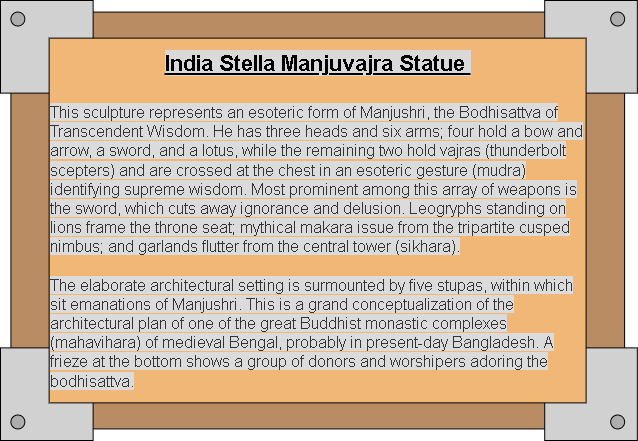

The diagram above was exported from draw.io. Its source (the exported page's mxGraphModel, read from the mxfile embedded in the PNG):
<mxGraphModel dx="2844" dy="1524" grid="1" gridSize="10" guides="1" tooltips="1" connect="1" arrows="1" fold="1" page="1" pageScale="1" pageWidth="827" pageHeight="1169" math="0" shadow="0">
  <root>
    <mxCell id="RigFYWvCBspx-qjsMZfn-0" />
    <mxCell id="RigFYWvCBspx-qjsMZfn-1" parent="RigFYWvCBspx-qjsMZfn-0" />
    <mxCell id="Ubt6P7Jbu6SB7u_69FfU-0" value="" style="group" vertex="1" connectable="0" parent="RigFYWvCBspx-qjsMZfn-1">
      <mxGeometry x="110" y="110" width="636.84" height="440" as="geometry" />
    </mxCell>
    <mxCell id="Ubt6P7Jbu6SB7u_69FfU-1" value="" style="rounded=0;whiteSpace=wrap;html=1;fillColor=#BA8C63;" vertex="1" parent="Ubt6P7Jbu6SB7u_69FfU-0">
      <mxGeometry x="10.421018181818182" y="11.578947368421053" width="613.6821818181818" height="416.8421052631579" as="geometry" />
    </mxCell>
    <mxCell id="Ubt6P7Jbu6SB7u_69FfU-2" value="" style="whiteSpace=wrap;html=1;aspect=fixed;fillColor=#D1D1D1;" vertex="1" parent="Ubt6P7Jbu6SB7u_69FfU-0">
      <mxGeometry width="92.63127272727273" height="92.63127272727273" as="geometry" />
    </mxCell>
    <mxCell id="Ubt6P7Jbu6SB7u_69FfU-3" value="" style="whiteSpace=wrap;html=1;aspect=fixed;fillColor=#D1D1D1;" vertex="1" parent="Ubt6P7Jbu6SB7u_69FfU-0">
      <mxGeometry x="544.2087272727273" width="92.63127272727273" height="92.63127272727273" as="geometry" />
    </mxCell>
    <mxCell id="Ubt6P7Jbu6SB7u_69FfU-4" value="" style="whiteSpace=wrap;html=1;aspect=fixed;fillColor=#D1D1D1;" vertex="1" parent="Ubt6P7Jbu6SB7u_69FfU-0">
      <mxGeometry y="347.3684210526316" width="92.63127272727273" height="92.63127272727273" as="geometry" />
    </mxCell>
    <mxCell id="Ubt6P7Jbu6SB7u_69FfU-5" value="" style="whiteSpace=wrap;html=1;aspect=fixed;fillColor=#D1D1D1;" vertex="1" parent="Ubt6P7Jbu6SB7u_69FfU-0">
      <mxGeometry x="544.2087272727273" y="347.3684210526316" width="92.63127272727273" height="92.63127272727273" as="geometry" />
    </mxCell>
    <mxCell id="Ubt6P7Jbu6SB7u_69FfU-6" value="&lt;div&gt;&lt;b&gt;&lt;u&gt;&lt;font style=&quot;font-size: 22px ; background-color: rgb(217 , 217 , 217)&quot;&gt;India Stella Manjuvajra Statue&amp;nbsp;&lt;/font&gt;&lt;/u&gt;&lt;/b&gt;&lt;/div&gt;&lt;div&gt;&lt;b&gt;&lt;u&gt;&lt;font style=&quot;font-size: 22px ; background-color: rgb(217 , 217 , 217)&quot;&gt;&lt;br&gt;&lt;/font&gt;&lt;/u&gt;&lt;/b&gt;&lt;/div&gt;&lt;span style=&quot;font-size: 15px&quot;&gt;&lt;div style=&quot;text-align: left ; font-size: 16px&quot;&gt;&lt;span style=&quot;background-color: rgb(219 , 219 , 219)&quot;&gt;&lt;span style=&quot;color: rgb(51 , 51 , 51) ; font-family: &amp;#34;metsans&amp;#34; , &amp;#34;helvetica neue&amp;#34; , &amp;#34;helvetica&amp;#34; , &amp;#34;arial&amp;#34; , &amp;#34;noto sans sc&amp;#34; , &amp;#34;noto sans tc&amp;#34; , &amp;#34;noto sans jp&amp;#34; , &amp;#34;noto sans kr&amp;#34; , sans-serif&quot;&gt;This sculpture represents an esoteric form of Manjushri, the Bodhisattva of Transcendent Wisdom. He has three heads and six arms; four hold a bow and arrow, a sword, and a lotus, while the remaining two hold vajras (thunderbolt scepters) and are crossed at the chest in an esoteric gesture (mudra) identifying supreme wisdom. Most prominent among this array of weapons is the sword, which cuts away ignorance and delusion. Leogryphs standing on lions frame the throne seat; mythical makara issue from the tripartite cusped nimbus; and garlands flutter from the central tower (sikhara).&lt;/span&gt;&lt;br style=&quot;box-sizing: border-box ; color: rgb(51 , 51 , 51) ; font-family: &amp;#34;metsans&amp;#34; , &amp;#34;helvetica neue&amp;#34; , &amp;#34;helvetica&amp;#34; , &amp;#34;arial&amp;#34; , &amp;#34;noto sans sc&amp;#34; , &amp;#34;noto sans tc&amp;#34; , &amp;#34;noto sans jp&amp;#34; , &amp;#34;noto sans kr&amp;#34; , sans-serif&quot;&gt;&lt;br style=&quot;box-sizing: border-box ; color: rgb(51 , 51 , 51) ; font-family: &amp;#34;metsans&amp;#34; , &amp;#34;helvetica neue&amp;#34; , &amp;#34;helvetica&amp;#34; , &amp;#34;arial&amp;#34; , &amp;#34;noto sans sc&amp;#34; , &amp;#34;noto sans tc&amp;#34; , &amp;#34;noto sans jp&amp;#34; , &amp;#34;noto sans kr&amp;#34; , sans-serif&quot;&gt;&lt;span style=&quot;color: rgb(51 , 51 , 51) ; font-family: &amp;#34;metsans&amp;#34; , &amp;#34;helvetica neue&amp;#34; , &amp;#34;helvetica&amp;#34; , &amp;#34;arial&amp;#34; , &amp;#34;noto sans sc&amp;#34; , &amp;#34;noto sans tc&amp;#34; , &amp;#34;noto sans jp&amp;#34; , &amp;#34;noto sans kr&amp;#34; , sans-serif&quot;&gt;The elaborate architectural setting is surmounted by five stupas, within which sit emanations of Manjushri. This is a grand conceptualization of the architectural plan of one of the great Buddhist monastic complexes (mahavihara) of medieval Bengal, probably in present-day Bangladesh. A frieze at the bottom shows a group of donors and worshipers adoring the bodhisattva.&lt;/span&gt;&lt;/span&gt;&lt;br&gt;&lt;/div&gt;&lt;/span&gt;" style="rounded=0;whiteSpace=wrap;html=1;fillColor=#F0B776;" vertex="1" parent="Ubt6P7Jbu6SB7u_69FfU-0">
      <mxGeometry x="48.631418181818184" y="37.631578947368425" width="536.9719090909091" height="364.7368421052632" as="geometry" />
    </mxCell>
    <mxCell id="Ubt6P7Jbu6SB7u_69FfU-7" value="" style="ellipse;whiteSpace=wrap;html=1;aspect=fixed;fillColor=#ADADAD;" vertex="1" parent="Ubt6P7Jbu6SB7u_69FfU-0">
      <mxGeometry x="10.421018181818182" y="414.5263157894737" width="13.894690909090908" height="13.894690909090908" as="geometry" />
    </mxCell>
    <mxCell id="Ubt6P7Jbu6SB7u_69FfU-8" value="" style="ellipse;whiteSpace=wrap;html=1;aspect=fixed;fillColor=#ADADAD;" vertex="1" parent="Ubt6P7Jbu6SB7u_69FfU-0">
      <mxGeometry x="610.208509090909" y="414.5263157894737" width="13.894690909090908" height="13.894690909090908" as="geometry" />
    </mxCell>
    <mxCell id="Ubt6P7Jbu6SB7u_69FfU-9" value="" style="ellipse;whiteSpace=wrap;html=1;aspect=fixed;fillColor=#ADADAD;" vertex="1" parent="Ubt6P7Jbu6SB7u_69FfU-0">
      <mxGeometry x="610.208509090909" y="11.578947368421053" width="13.894690909090908" height="13.894690909090908" as="geometry" />
    </mxCell>
    <mxCell id="Ubt6P7Jbu6SB7u_69FfU-10" value="" style="ellipse;whiteSpace=wrap;html=1;aspect=fixed;fillColor=#ADADAD;" vertex="1" parent="Ubt6P7Jbu6SB7u_69FfU-0">
      <mxGeometry x="10.421018181818182" y="11.578947368421053" width="13.894690909090908" height="13.894690909090908" as="geometry" />
    </mxCell>
  </root>
</mxGraphModel>